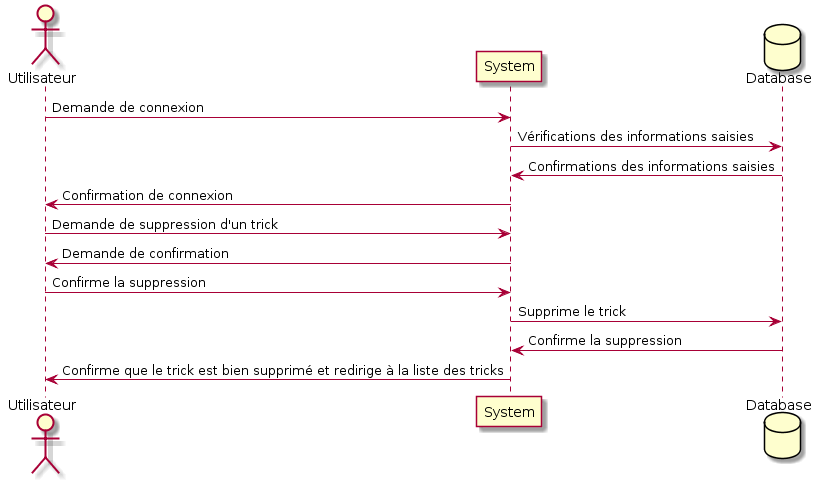

The diagram above was rendered by PlantUML. Its source (embedded in the PNG):
@startuml
actor Utilisateur
participant System
database Database
Utilisateur -> System : Demande de connexion
System -> Database : Vérifications des informations saisies
Database -> System : Confirmations des informations saisies
System -> Utilisateur : Confirmation de connexion
Utilisateur -> System : Demande de suppression d'un trick 
System -> Utilisateur : Demande de confirmation
Utilisateur -> System : Confirme la suppression 
System ->  Database : Supprime le trick 
Database -> System : Confirme la suppression
System -> Utilisateur : Confirme que le trick est bien supprimé et redirige à la liste des tricks
@enduml